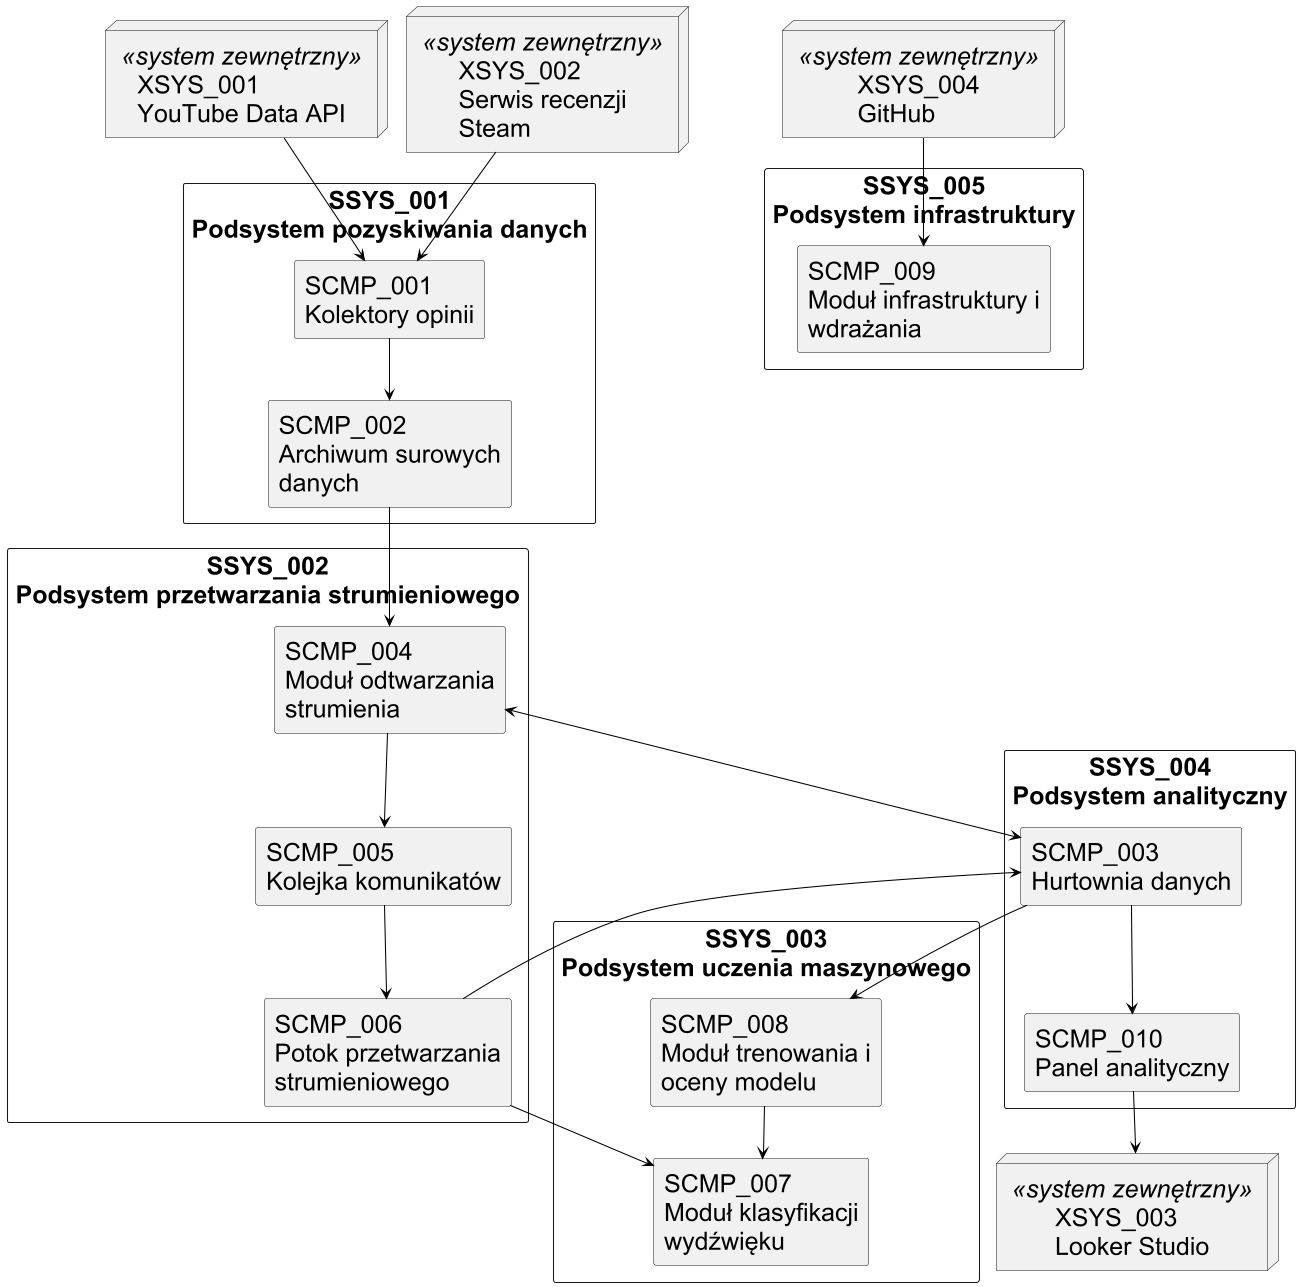

The diagram above was rendered by PlantUML. Its source (embedded in the PNG):
@startuml
skinparam monochrome true
skinparam shadowing false
skinparam defaultFontName Arial
skinparam defaultFontSize 24
skinparam dpi 100
skinparam nodesep 18
skinparam ranksep 45
skinparam packageStyle rectangle
skinparam componentStyle rectangle
skinparam ArrowColor black

node "XSYS_001\nYouTube Data API" as YT <<system zewnętrzny>>
node "XSYS_002\nSerwis recenzji\nSteam" as ST <<system zewnętrzny>>
package "SSYS_001\nPodsystem pozyskiwania danych" {
component "SCMP_001\nKolektory opinii" as C1
component "SCMP_002\nArchiwum surowych\ndanych" as C2
}
package "SSYS_002\nPodsystem przetwarzania strumieniowego" {
component "SCMP_004\nModuł odtwarzania\nstrumienia" as C4
component "SCMP_005\nKolejka komunikatów" as C5
component "SCMP_006\nPotok przetwarzania\nstrumieniowego" as C6
}
package "SSYS_003\nPodsystem uczenia maszynowego" {
component "SCMP_007\nModuł klasyfikacji\nwydźwięku" as C7
component "SCMP_008\nModuł trenowania i\noceny modelu" as C8
}
package "SSYS_004\nPodsystem analityczny" {
component "SCMP_003\nHurtownia danych" as C3
component "SCMP_010\nPanel analityczny" as C10
}
package "SSYS_005\nPodsystem infrastruktury" {
component "SCMP_009\nModuł infrastruktury i\nwdrażania" as C9
}
node "XSYS_003\nLooker Studio" as LS <<system zewnętrzny>>
node "XSYS_004\nGitHub" as GH <<system zewnętrzny>>
YT --> C1
ST --> C1
C1 --> C2
C2 --> C4
C3 <--> C4
C4 --> C5
C5 --> C6
C6 --> C7
C6 --> C3
C8 --> C7
C3 --> C8
C3 --> C10
C10 --> LS
GH --> C9
@enduml